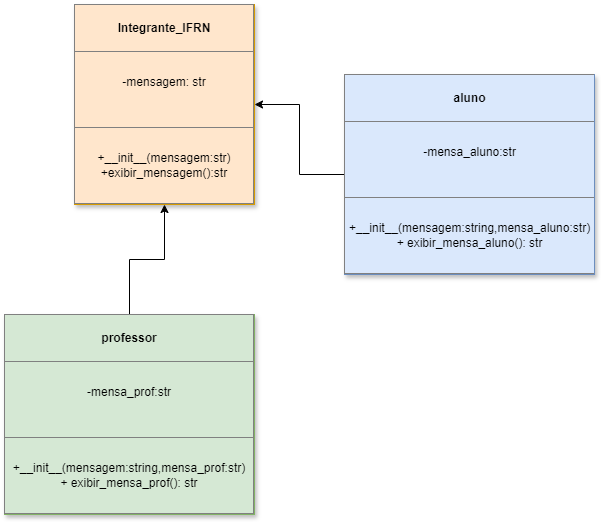

The diagram above was exported from draw.io. Its source (the exported page's mxGraphModel, read from the mxfile embedded in the PNG):
<mxGraphModel dx="1076" dy="619" grid="1" gridSize="10" guides="1" tooltips="1" connect="1" arrows="1" fold="1" page="1" pageScale="1" pageWidth="827" pageHeight="1169" math="0" shadow="0">
  <root>
    <mxCell id="WIyWlLk6GJQsqaUBKTNV-0" />
    <mxCell id="WIyWlLk6GJQsqaUBKTNV-1" parent="WIyWlLk6GJQsqaUBKTNV-0" />
    <mxCell id="D_LB8Qhk7jfWhu0oHWrd-16" value="&lt;table border=&quot;1&quot; width=&quot;100%&quot; height=&quot;100%&quot; cellpadding=&quot;4&quot; style=&quot;width:100%;height:100%;border-collapse:collapse;&quot;&gt;&lt;tbody&gt;&lt;tr&gt;&lt;th align=&quot;center&quot;&gt;Integrante_IFRN&lt;br&gt;&lt;/th&gt;&lt;/tr&gt;&lt;tr&gt;&lt;td align=&quot;center&quot;&gt;-mensagem: str&lt;br&gt;&lt;br&gt;&lt;/td&gt;&lt;/tr&gt;&lt;tr&gt;&lt;td align=&quot;center&quot;&gt;+__init__(mensagem:str)&lt;br&gt;+exibir_mensagem():str&lt;/td&gt;&lt;/tr&gt;&lt;/tbody&gt;&lt;/table&gt;" style="text;html=1;whiteSpace=wrap;strokeColor=#d79b00;fillColor=#ffe6cc;overflow=fill;shadow=1;" vertex="1" parent="WIyWlLk6GJQsqaUBKTNV-1">
      <mxGeometry x="210" y="60" width="180" height="200" as="geometry" />
    </mxCell>
    <mxCell id="D_LB8Qhk7jfWhu0oHWrd-21" value="" style="edgeStyle=orthogonalEdgeStyle;rounded=0;orthogonalLoop=1;jettySize=auto;html=1;" edge="1" parent="WIyWlLk6GJQsqaUBKTNV-1" source="D_LB8Qhk7jfWhu0oHWrd-18" target="D_LB8Qhk7jfWhu0oHWrd-16">
      <mxGeometry relative="1" as="geometry" />
    </mxCell>
    <mxCell id="D_LB8Qhk7jfWhu0oHWrd-18" value="&lt;table border=&quot;1&quot; width=&quot;100%&quot; height=&quot;100%&quot; cellpadding=&quot;4&quot; style=&quot;width:100%;height:100%;border-collapse:collapse;&quot;&gt;&lt;tbody&gt;&lt;tr&gt;&lt;th align=&quot;center&quot;&gt;professor&lt;br&gt;&lt;/th&gt;&lt;/tr&gt;&lt;tr&gt;&lt;td align=&quot;center&quot;&gt;-mensa_prof:str&lt;br&gt;&lt;br&gt;&lt;/td&gt;&lt;/tr&gt;&lt;tr&gt;&lt;td align=&quot;center&quot;&gt;+__init__(mensagem:string,mensa_prof:str)&lt;br&gt;+ exibir_mensa_prof(): str&lt;br&gt;&lt;/td&gt;&lt;/tr&gt;&lt;/tbody&gt;&lt;/table&gt;" style="text;html=1;whiteSpace=wrap;strokeColor=#82b366;fillColor=#d5e8d4;overflow=fill;shadow=1;" vertex="1" parent="WIyWlLk6GJQsqaUBKTNV-1">
      <mxGeometry x="140" y="370" width="250" height="200" as="geometry" />
    </mxCell>
    <mxCell id="D_LB8Qhk7jfWhu0oHWrd-22" value="" style="edgeStyle=orthogonalEdgeStyle;rounded=0;orthogonalLoop=1;jettySize=auto;html=1;" edge="1" parent="WIyWlLk6GJQsqaUBKTNV-1" source="D_LB8Qhk7jfWhu0oHWrd-19" target="D_LB8Qhk7jfWhu0oHWrd-16">
      <mxGeometry relative="1" as="geometry" />
    </mxCell>
    <mxCell id="D_LB8Qhk7jfWhu0oHWrd-19" value="&lt;table border=&quot;1&quot; width=&quot;100%&quot; height=&quot;100%&quot; cellpadding=&quot;4&quot; style=&quot;width:100%;height:100%;border-collapse:collapse;&quot;&gt;&lt;tbody&gt;&lt;tr&gt;&lt;th align=&quot;center&quot;&gt;aluno&lt;/th&gt;&lt;/tr&gt;&lt;tr&gt;&lt;td align=&quot;center&quot;&gt;-mensa_aluno:str&lt;br&gt;&lt;br&gt;&lt;/td&gt;&lt;/tr&gt;&lt;tr&gt;&lt;td align=&quot;center&quot;&gt;+__init__(mensagem:string,mensa_aluno:str)&lt;br&gt;+ exibir_mensa_aluno(): str&lt;br&gt;&lt;/td&gt;&lt;/tr&gt;&lt;/tbody&gt;&lt;/table&gt;" style="text;html=1;whiteSpace=wrap;strokeColor=#6c8ebf;fillColor=#dae8fc;overflow=fill;shadow=1;" vertex="1" parent="WIyWlLk6GJQsqaUBKTNV-1">
      <mxGeometry x="480" y="130" width="250" height="200" as="geometry" />
    </mxCell>
  </root>
</mxGraphModel>